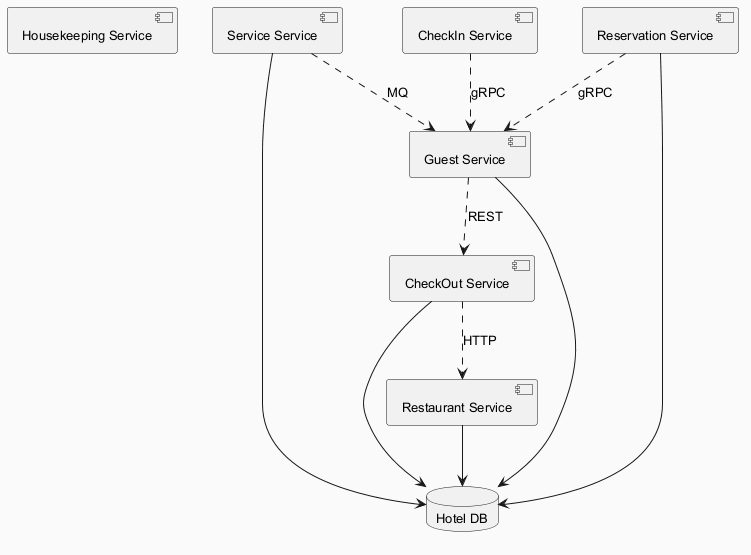

The diagram above was rendered by PlantUML. Its source (embedded in the PNG):
@startuml
skinparam backgroundColor #FAFAFA
skinparam classBackgroundColor #FFF3E0
skinparam classBorderColor #E65100
skinparam defaultFontSize 13
component "Housekeeping Service" as C_HousekeepingService
component "CheckOut Service" as C_CheckOutService
component "Restaurant Service" as C_RestaurantService
component "Service Service" as C_ServiceService
component "CheckIn Service" as C_CheckInService
component "Guest Service" as C_GuestService
component "Reservation Service" as C_ReservationService
database "Hotel DB" as DB_hotel
C_CheckOutService --> DB_hotel
C_RestaurantService --> DB_hotel
C_ServiceService --> DB_hotel
C_GuestService --> DB_hotel
C_ReservationService --> DB_hotel
C_CheckOutService ..> C_RestaurantService : HTTP
C_GuestService ..> C_CheckOutService : REST
C_ReservationService ..> C_GuestService : gRPC
C_CheckInService ..> C_GuestService : gRPC
C_ServiceService ..> C_GuestService : MQ
@enduml